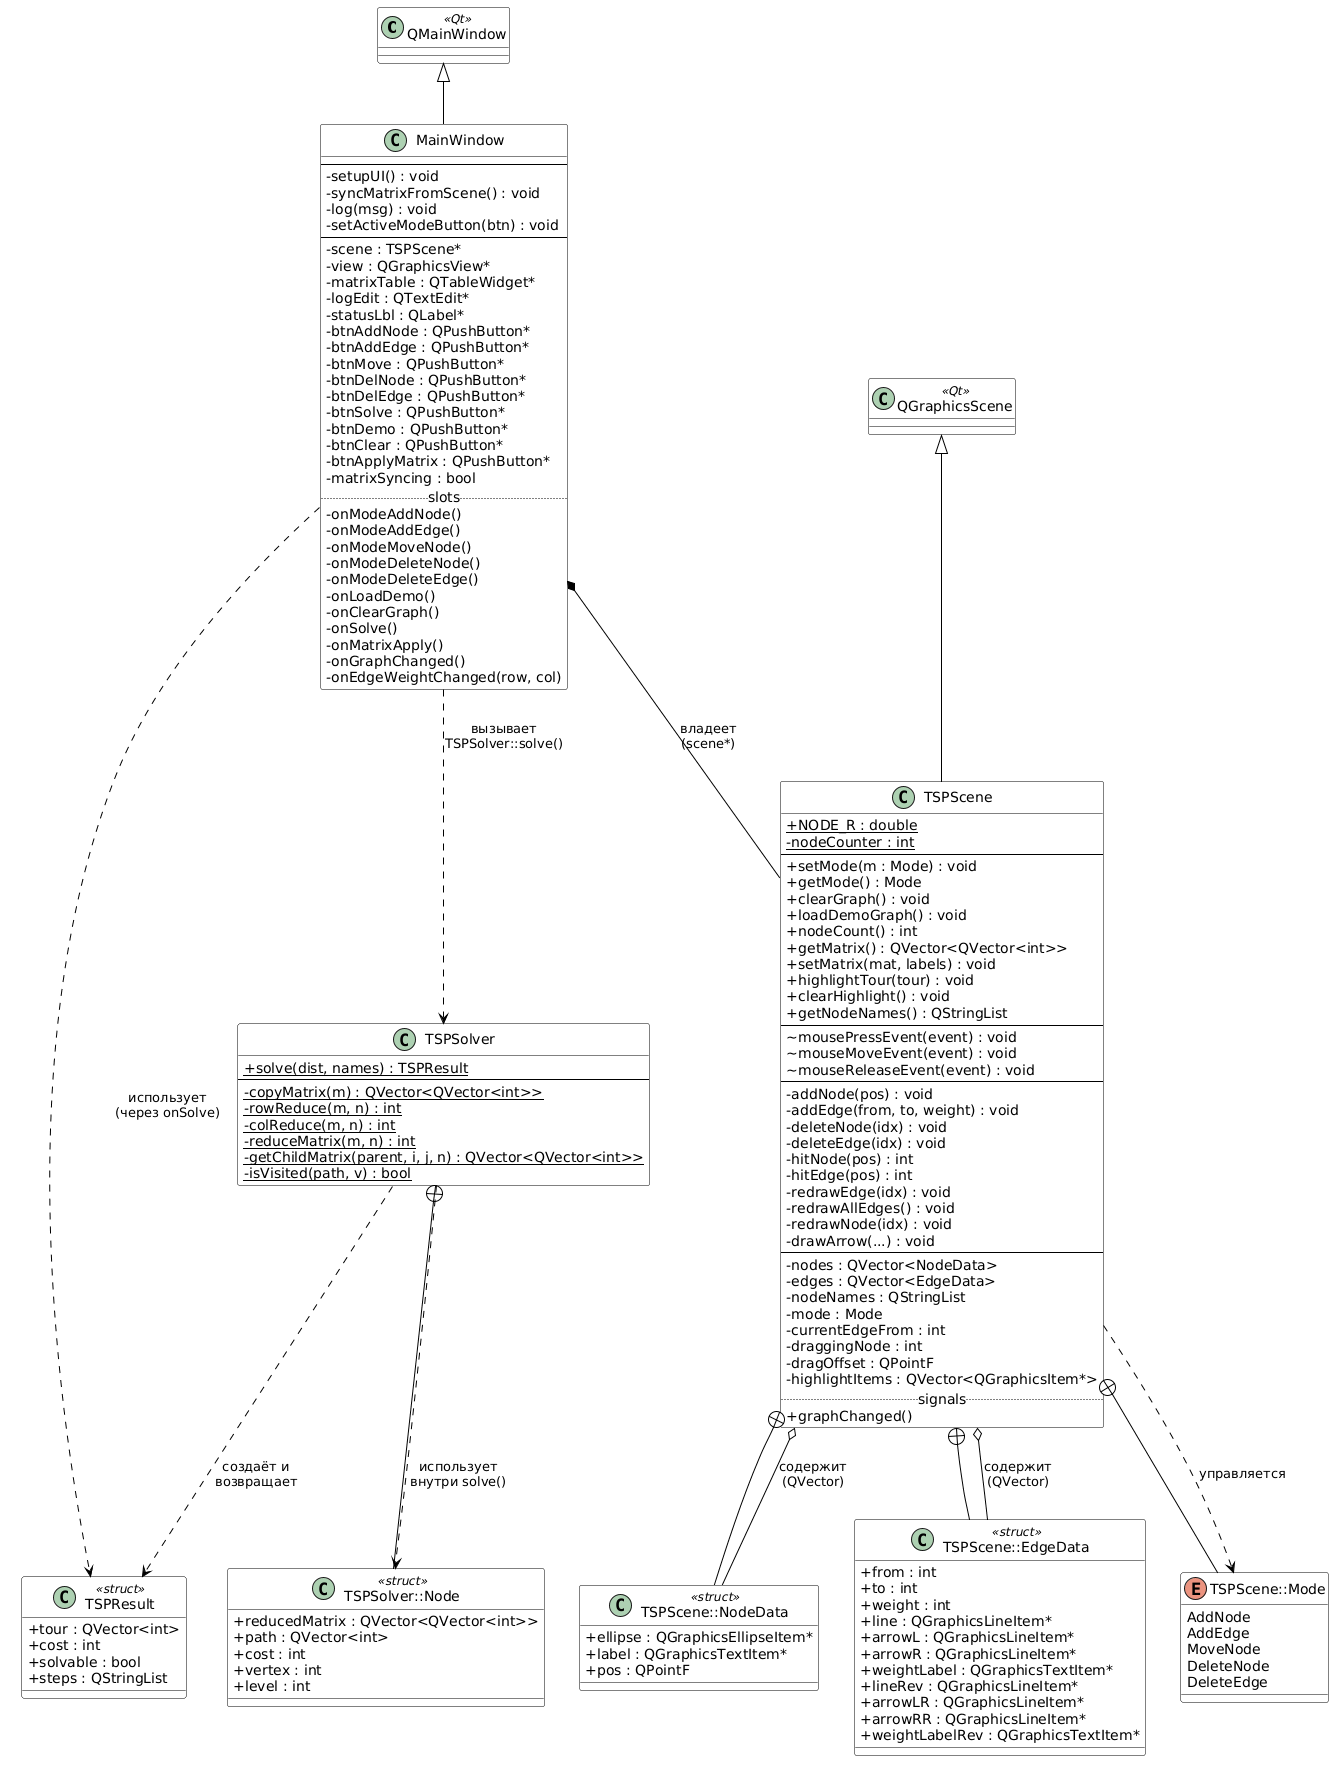

The diagram above was rendered by PlantUML. Its source (embedded in the PNG):
@startuml
skinparam classAttributeIconSize 0
skinparam class {
    BackgroundColor White
    BorderColor Black
    ArrowColor Black
}

' ===== Qt Base Classes =====
class QMainWindow <<Qt>> {
}
class QGraphicsScene <<Qt>> {
}

' ===== TSPResult =====
class TSPResult <<struct>> {
    + tour : QVector<int>
    + cost : int
    + solvable : bool
    + steps : QStringList
}

' ===== TSPSolver =====
class TSPSolver {
    + {static} solve(dist, names) : TSPResult
    --
    - {static} copyMatrix(m) : QVector<QVector<int>>
    - {static} rowReduce(m, n) : int
    - {static} colReduce(m, n) : int
    - {static} reduceMatrix(m, n) : int
    - {static} getChildMatrix(parent, i, j, n) : QVector<QVector<int>>
    - {static} isVisited(path, v) : bool
}

class "TSPSolver::Node" <<struct>> {
    + reducedMatrix : QVector<QVector<int>>
    + path : QVector<int>
    + cost : int
    + vertex : int
    + level : int
}

' ===== TSPScene =====
class TSPScene {
    + {static} NODE_R : double
    - {static} nodeCounter : int
    --
    + setMode(m : Mode) : void
    + getMode() : Mode
    + clearGraph() : void
    + loadDemoGraph() : void
    + nodeCount() : int
    + getMatrix() : QVector<QVector<int>>
    + setMatrix(mat, labels) : void
    + highlightTour(tour) : void
    + clearHighlight() : void
    + getNodeNames() : QStringList
    --
    ~ mousePressEvent(event) : void
    ~ mouseMoveEvent(event) : void
    ~ mouseReleaseEvent(event) : void
    --
    - addNode(pos) : void
    - addEdge(from, to, weight) : void
    - deleteNode(idx) : void
    - deleteEdge(idx) : void
    - hitNode(pos) : int
    - hitEdge(pos) : int
    - redrawEdge(idx) : void
    - redrawAllEdges() : void
    - redrawNode(idx) : void
    - drawArrow(...) : void
    --
    - nodes : QVector<NodeData>
    - edges : QVector<EdgeData>
    - nodeNames : QStringList
    - mode : Mode
    - currentEdgeFrom : int
    - draggingNode : int
    - dragOffset : QPointF
    - highlightItems : QVector<QGraphicsItem*>
    ..signals..
    + graphChanged()
}

class "TSPScene::NodeData" <<struct>> {
    + ellipse : QGraphicsEllipseItem*
    + label : QGraphicsTextItem*
    + pos : QPointF
}

class "TSPScene::EdgeData" <<struct>> {
    + from : int
    + to : int
    + weight : int
    + line : QGraphicsLineItem*
    + arrowL : QGraphicsLineItem*
    + arrowR : QGraphicsLineItem*
    + weightLabel : QGraphicsTextItem*
    + lineRev : QGraphicsLineItem*
    + arrowLR : QGraphicsLineItem*
    + arrowRR : QGraphicsLineItem*
    + weightLabelRev : QGraphicsTextItem*
}

enum "TSPScene::Mode" {
    AddNode
    AddEdge
    MoveNode
    DeleteNode
    DeleteEdge
}

' ===== MainWindow =====
class MainWindow {
    --
    - setupUI() : void
    - syncMatrixFromScene() : void
    - log(msg) : void
    - setActiveModeButton(btn) : void
    --
    - scene : TSPScene*
    - view : QGraphicsView*
    - matrixTable : QTableWidget*
    - logEdit : QTextEdit*
    - statusLbl : QLabel*
    - btnAddNode : QPushButton*
    - btnAddEdge : QPushButton*
    - btnMove : QPushButton*
    - btnDelNode : QPushButton*
    - btnDelEdge : QPushButton*
    - btnSolve : QPushButton*
    - btnDemo : QPushButton*
    - btnClear : QPushButton*
    - btnApplyMatrix : QPushButton*
    - matrixSyncing : bool
    ..slots..
    - onModeAddNode()
    - onModeAddEdge()
    - onModeMoveNode()
    - onModeDeleteNode()
    - onModeDeleteEdge()
    - onLoadDemo()
    - onClearGraph()
    - onSolve()
    - onMatrixApply()
    - onGraphChanged()
    - onEdgeWeightChanged(row, col)
}

' ===== Наследование =====
QMainWindow <|-- MainWindow
QGraphicsScene <|-- TSPScene

' ===== Вложенные классы =====
TSPScene +-- "TSPScene::NodeData"
TSPScene +-- "TSPScene::EdgeData"
TSPScene +-- "TSPScene::Mode"
TSPSolver +-- "TSPSolver::Node"

' ===== Зависимости и ассоциации =====
MainWindow *-- TSPScene : владеет\n(scene*)

MainWindow ..> TSPResult : использует\n(через onSolve)
MainWindow ..> TSPSolver : вызывает\nTSPSolver::solve()

TSPSolver ..> TSPResult : создаёт и\nвозвращает
TSPSolver ..> "TSPSolver::Node" : использует\nвнутри solve()

TSPScene o-- "TSPScene::NodeData" : содержит\n(QVector)
TSPScene o-- "TSPScene::EdgeData" : содержит\n(QVector)
TSPScene ..> "TSPScene::Mode" : управляется
@enduml